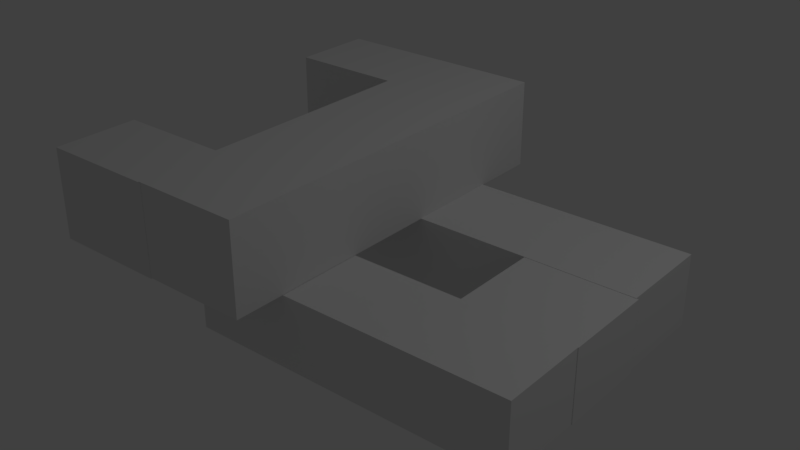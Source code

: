 # Source: lego_tool1.blend  (saved by Blender 2.77.0; exported with 4.5.12 LTS)
import bpy
from mathutils import Matrix  # noqa: F401  (used for matrix-valued properties, if any)

bpy.ops.wm.read_factory_settings(use_empty=True)
scene = bpy.context.scene
scene.name = 'Scene'

# ---- collections
col_collection_1 = bpy.data.collections.new('Collection 1'); scene.collection.children.link(col_collection_1)

# ---- materials (node trees are filled in below, after node groups)
mat_material = bpy.data.materials.new('Material')
mat_material.alpha_threshold = 0.0
mat_material.use_transparent_shadow = False
mat_material.roughness = 0.5
mat_material.line_color = (0.0, 0.0, 0.0, 1.0)
mat_none_001 = bpy.data.materials.new('None.001')
mat_none_001.alpha_threshold = 0.0
mat_none_001.use_transparent_shadow = False
mat_none_001.specular_color = (0.8, 0.8, 0.8)
mat_none_001.roughness = 0.5
mat_none_001.specular_intensity = 1.0

# ---- material node trees

# ---- world
world_world = bpy.data.worlds.new('World'); scene.world = world_world
world_world.color = (0.05088, 0.05088, 0.05088)
world_world.use_sun_shadow = False
world_world.sun_shadow_jitter_overblur = 0.0
world_world.cycles.sampling_method = 'MANUAL'

# ---- lights
light_lamp = bpy.data.lights.new('Lamp', 'POINT')
light_lamp.transmission_factor = 0.0
light_lamp.cutoff_distance = 30.0
light_lamp.energy = 100.0
light_lamp.shadow_buffer_clip_start = 1.001
light_lamp.shadow_soft_size = 0.1
light_lamp.shadow_maximum_resolution = 0.006
light_lamp.use_absolute_resolution = True

# ---- meshes
me_cube_003 = bpy.data.meshes.new('Cube.003')
me_cube_003.from_pydata([(-1.0, 0.2003, -0.9713), (-1.0, 0.2003, -0.3202), (-1.0, 1.0, -0.9713), (-1.0, 1.0, -0.3202), (1.97, 0.2003, -0.9713), (1.97, 0.2003, -0.3202), (1.97, 1.0, -0.9713), (1.97, 1.0, -0.3202)], [], [(1, 3, 2, 0), (3, 7, 6, 2), (7, 5, 4, 6), (5, 1, 0, 4), (0, 2, 6, 4), (5, 7, 3, 1)])
me_cube_003.use_remesh_preserve_volume = False
me_cube_003.use_remesh_preserve_attributes = False
me_cube_003.use_mirror_vertex_groups = False
me_cube_003.update()
me_cube = bpy.data.meshes.new('Cube')
me_cube.from_pydata([(-0.03314, 1.783, -0.1778), (-0.03314, -1.775, -0.1778), (-1.0, -1.775, -0.1778), (-1.0, 1.783, -0.1778), (-0.03313, 1.783, 0.6228), (-0.03314, -1.775, 0.6228), (-1.0, -1.775, 0.6228), (-1.0, 1.783, 0.6228)], [], [(0, 1, 2, 3), (4, 7, 6, 5), (0, 4, 5, 1), (1, 5, 6, 2), (2, 6, 7, 3), (4, 0, 3, 7)])
me_cube.materials.append(mat_material)
me_cube.use_remesh_preserve_volume = False
me_cube.use_remesh_preserve_attributes = False
me_cube.use_mirror_vertex_groups = False
me_cube.update()
me_cube_004 = bpy.data.meshes.new('Cube.004')
me_cube_004.from_pydata([(0.9984, 0.4774, 0.4198), (0.9984, 0.4774, -0.4123), (0.9984, -0.177, -0.4123), (0.9984, -0.177, 0.4198), (2.007, 0.4774, -0.4123), (2.007, -0.177, -0.4123), (2.007, 0.4774, 0.4198), (2.007, -0.177, 0.4198)], [], [(0, 1, 2, 3), (1, 4, 5, 2), (4, 6, 7, 5), (6, 0, 3, 7), (3, 2, 5, 7), (6, 4, 1, 0)])
me_cube_004.polygons.foreach_set('use_smooth', [True] * 6)
_k = set([(0, 1), (0, 3), (0, 6), (1, 2), (1, 4), (2, 3), (2, 5), (3, 7), (4, 5), (4, 6), (5, 7), (6, 7)])
me_cube_004.attributes.new('sharp_edge', 'BOOLEAN', 'EDGE').data.foreach_set('value', [ (min(e.vertices), max(e.vertices)) in _k for e in me_cube_004.edges])
me_cube_004.materials.append(mat_none_001)
me_cube_004.use_remesh_preserve_volume = False
me_cube_004.use_remesh_preserve_attributes = False
me_cube_004.use_mirror_vertex_groups = False
me_cube_004.update()
me_cube_004.normals_split_custom_set([tuple(v) for v in zip(*[iter([-1.0, 0.0, 0.0, -1.0, 0.0, 0.0, -1.0, 0.0, 0.0, -1.0, 0.0, 0.0, 0.0, 0.0, -1.0, 0.0, 0.0, -1.0, 0.0, 0.0, -1.0, 0.0, 0.0, -1.0, 1.0, 0.0, 0.0, 1.0, 0.0, 0.0, 1.0, 0.0, 0.0, 1.0, 0.0, 0.0, 0.0, 0.0, 1.0, 0.0, 0.0, 1.0, 0.0, 0.0, 1.0, 0.0, 0.0, 1.0, 0.0, -1.0, 0.0, 0.0, -1.0, 0.0, 0.0, -1.0, 0.0, 0.0, -1.0, 0.0, 0.0, 1.0, 0.0, 0.0, 1.0, 0.0, 0.0, 1.0, 0.0, 0.0, 1.0, 0.0])] * 3)])
me_cube_005 = bpy.data.meshes.new('Cube.005')
me_cube_005.from_pydata([(0.9732, 0.2003, -1.104), (0.9732, 0.2003, -0.3011), (0.9732, 0.9546, -1.104), (0.9732, 0.9546, -0.3011), (1.999, 0.2003, -1.104), (1.999, 0.2003, -0.3011), (1.999, 0.9546, -1.104), (1.999, 0.9546, -0.3011)], [], [(1, 3, 2, 0), (3, 7, 6, 2), (7, 5, 4, 6), (5, 1, 0, 4), (0, 2, 6, 4), (5, 7, 3, 1)])
me_cube_005.use_remesh_preserve_volume = False
me_cube_005.use_remesh_preserve_attributes = False
me_cube_005.use_mirror_vertex_groups = False
me_cube_005.update()
me_cube_006 = bpy.data.meshes.new('Cube.006')
me_cube_006.from_pydata([(-1.0, 0.2003, -0.9713), (-1.0, 0.2003, -0.3202), (-1.0, 1.077, -0.9713), (-1.0, 1.077, -0.3202), (1.999, 0.2003, -0.9713), (1.999, 0.2003, -0.3202), (1.999, 1.077, -0.9713), (1.999, 1.077, -0.3202)], [], [(1, 3, 2, 0), (3, 7, 6, 2), (7, 5, 4, 6), (5, 1, 0, 4), (0, 2, 6, 4), (5, 7, 3, 1)])
me_cube_006.use_remesh_preserve_volume = False
me_cube_006.use_remesh_preserve_attributes = False
me_cube_006.use_mirror_vertex_groups = False
me_cube_006.update()
me_cube_007 = bpy.data.meshes.new('Cube.007')
me_cube_007.from_pydata([(0.9732, 0.2003, -1.104), (0.9732, 0.2003, -0.3011), (0.9732, 0.9546, -1.104), (0.9732, 0.9546, -0.3011), (1.999, 0.2003, -1.104), (1.999, 0.2003, -0.3011), (1.999, 0.9546, -1.104), (1.999, 0.9546, -0.3011)], [], [(1, 3, 2, 0), (3, 7, 6, 2), (7, 5, 4, 6), (5, 1, 0, 4), (0, 2, 6, 4), (5, 7, 3, 1)])
me_cube_007.use_remesh_preserve_volume = False
me_cube_007.use_remesh_preserve_attributes = False
me_cube_007.use_mirror_vertex_groups = False
me_cube_007.update()

# ---- objects
ob_cube_003 = bpy.data.objects.new('Cube.003', me_cube_003)
ob_cube = bpy.data.objects.new('Cube', me_cube)
ob_lamp = bpy.data.objects.new('Lamp', light_lamp)
ob_cube_004 = bpy.data.objects.new('Cube.004', me_cube_004)
ob_cube_005 = bpy.data.objects.new('Cube.005', me_cube_005)
ob_cube_006 = bpy.data.objects.new('Cube.006', me_cube_006)
ob_cube_007 = bpy.data.objects.new('Cube.007', me_cube_007)

# ---- transforms, parenting, visibility, modifiers, constraints
ob_cube_003.location = (0.0421, -1.515, 0.2487)
ob_cube_003.lineart.crease_threshold = 0.0
ob_cube.location = (0.0, 0.0, 0.1088)
ob_cube.lock_rotations_4d = False
ob_cube.empty_display_type = 'ARROWS'
ob_cube.lineart.crease_threshold = 0.0
ob_lamp.location = (4.076, 1.005, 5.904)
ob_lamp.rotation_euler = (0.6503, 0.05522, 1.866)
ob_lamp.lock_rotations_4d = False
ob_lamp.empty_display_type = 'ARROWS'
ob_lamp.color = (0.0, 0.0, 0.0, 0.0)
ob_lamp.lineart.crease_threshold = 0.0
ob_cube_004.location = (0.01004, -0.0966, -0.5489)
ob_cube_004.rotation_euler = (1.571, -0.0, 0.0)
ob_cube_004.lineart.crease_threshold = 0.0
ob_cube_005.location = (-2.981, -1.978, 1.028)
ob_cube_005.lineart.crease_threshold = 0.0
ob_cube_006.location = (-1.337e-05, 0.1123, 0.2532)
ob_cube_006.lineart.crease_threshold = 0.0
ob_cube_007.location = (-3.0, 0.8287, 1.032)
ob_cube_007.lineart.crease_threshold = 0.0

# ---- collection membership
col_collection_1.objects.link(ob_cube_003)
col_collection_1.objects.link(ob_cube)
col_collection_1.objects.link(ob_lamp)
col_collection_1.objects.link(ob_cube_004)
col_collection_1.objects.link(ob_cube_005)
col_collection_1.objects.link(ob_cube_006)
col_collection_1.objects.link(ob_cube_007)

# ---- scene / render settings (as saved in the file)
scene.frame_start = 1; scene.frame_end = 250; scene.frame_set(1)
scene.render.engine = 'BLENDER_EEVEE_NEXT'
scene.render.resolution_percentage = 50
scene.render.dither_intensity = 0.0
scene.cycles.use_denoising = False
scene.cycles.samples = 128
scene.cycles.sampling_pattern = 'TABULATED_SOBOL'
scene.cycles.light_sampling_threshold = 0.0
scene.cycles.use_adaptive_sampling = False
scene.cycles.use_light_tree = False
scene.cycles.blur_glossy = 0.0
scene.cycles.sample_clamp_indirect = 0.0
scene.view_settings.view_transform = 'Standard'
bpy.context.view_layer.update()

# ---- added for rendering (the .blend has no active camera): camera
cam_auto = bpy.data.cameras.new('AutoCamera')
cam_auto.lens = 50.0
cam_auto.sensor_width = 36.0
cam_auto.clip_end = 1000.0
ob_auto_camera = bpy.data.objects.new('AutoCamera', cam_auto)
scene.collection.objects.link(ob_auto_camera)
ob_auto_camera.location = (5.1593, -6.19433, 4.13442)
ob_auto_camera.rotation_euler = (1.09748, -7.21219e-08, 0.694738)
scene.camera = ob_auto_camera
bpy.context.view_layer.update()

